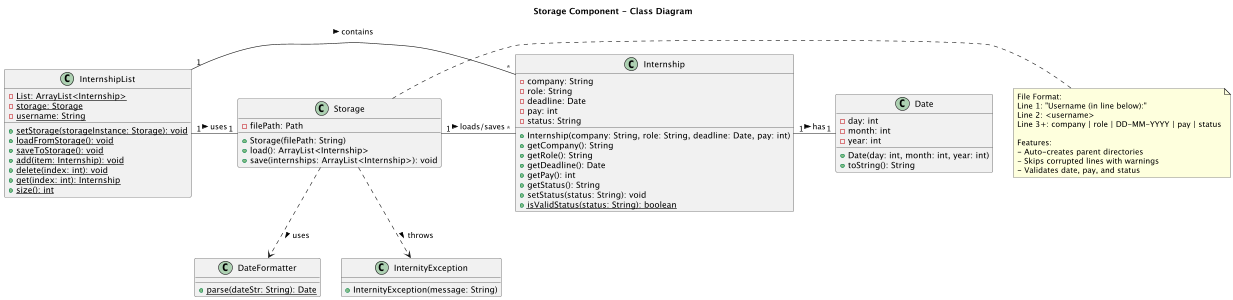

The diagram above was rendered by PlantUML. Its source (embedded in the PNG):
@startuml
title Storage Component - Class Diagram

class Storage {
    - filePath: Path
    __
    + Storage(filePath: String)
    + load(): ArrayList<Internship>
    + save(internships: ArrayList<Internship>): void
}

class InternshipList {
    - {static} List: ArrayList<Internship>
    - {static} storage: Storage
    - {static} username: String
    __
    + {static} setStorage(storageInstance: Storage): void
    + {static} loadFromStorage(): void
    + {static} saveToStorage(): void
    + {static} add(item: Internship): void
    + {static} delete(index: int): void
    + {static} get(index: int): Internship
    + {static} size(): int
}

class Internship {
    - company: String
    - role: String
    - deadline: Date
    - pay: int
    - status: String
    __
    + Internship(company: String, role: String, deadline: Date, pay: int)
    + getCompany(): String
    + getRole(): String
    + getDeadline(): Date
    + getPay(): int
    + getStatus(): String
    + setStatus(status: String): void
    + {static} isValidStatus(status: String): boolean
}

class Date {
    - day: int
    - month: int
    - year: int
    __
    + Date(day: int, month: int, year: int)
    + toString(): String
}

class DateFormatter {
    + {static} parse(dateStr: String): Date
}

class InternityException {
    + InternityException(message: String)
}

note right of Storage
  File Format:
  Line 1: "Username (in line below):"
  Line 2: <username>
  Line 3+: company | role | DD-MM-YYYY | pay | status

  Features:
  - Auto-creates parent directories
  - Skips corrupted lines with warnings
  - Validates date, pay, and status
end note

Storage "1" - "*" Internship : loads/saves >
Storage ..> DateFormatter : uses >
Storage ..> InternityException : throws >
InternshipList "1" - "1" Storage : uses >
InternshipList "1" - "*" Internship : contains >
Internship "1" - "1" Date : has >

@enduml